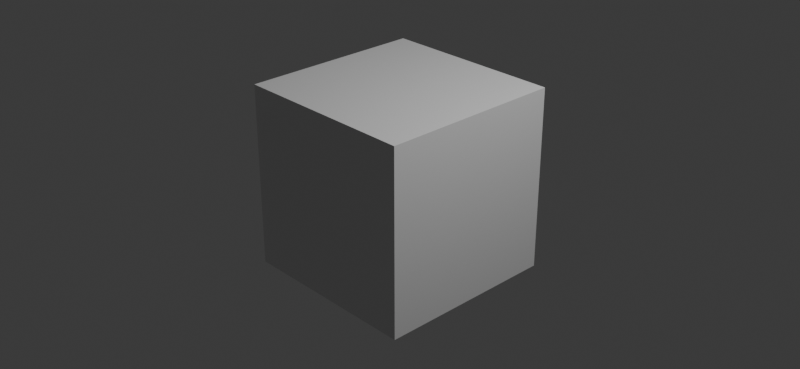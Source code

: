 # Source: node_utility_bit_math.blend  (saved by Blender 5.3.4; exported with 4.5.12 LTS)
import bpy
from mathutils import Matrix  # noqa: F401  (used for matrix-valued properties, if any)

bpy.ops.wm.read_factory_settings(use_empty=True)
scene = bpy.context.scene
scene.name = 'Scene'

# ---- collections
col_collection = bpy.data.collections.new('Collection'); scene.collection.children.link(col_collection)

# ---- materials (node trees are filled in below, after node groups)
mat_material = bpy.data.materials.new('Material')
mat_material.alpha_threshold = 0.0
mat_material.use_backface_culling_lightprobe_volume = False
mat_material.roughness = 0.5
mat_material.line_color = (0.0, 0.0, 0.0, 1.0)

# ---- material node trees
mat_material.use_nodes = True; mat_material.node_tree.nodes.clear()
_N = mat_material.node_tree.nodes; _L = mat_material.node_tree.links
n0 = _N.new('ShaderNodeOutputMaterial'); n0.name = 'Material Output'; n0.location = (200, 100)
n1 = _N.new('ShaderNodeBsdfPrincipled'); n1.name = 'Principled BSDF'; n1.location = (-200, 100)
_L.new(n1.outputs[0], n0.inputs[0])
n0.is_active_output = True

# ---- world
world_world = bpy.data.worlds.new('World'); scene.world = world_world
world_world.use_nodes = True; world_world.node_tree.nodes.clear()
_N = world_world.node_tree.nodes; _L = world_world.node_tree.links
n0 = _N.new('ShaderNodeOutputWorld'); n0.name = 'World Output'; n0.location = (200, 100)
n1 = _N.new('ShaderNodeBackground'); n1.name = 'Background'; n1.location = (-200, 100)
n1.inputs[0].default_value = (0.05088, 0.05088, 0.05088, 1.0)
_L.new(n1.outputs[0], n0.inputs[0])
n0.is_active_output = True
world_world.color = (0.05088, 0.05088, 0.05088)
world_world.sun_shadow_jitter_overblur = 0.0

# ---- cameras
cam_camera = bpy.data.cameras.new('Camera')
cam_camera.clip_end = 100.0
cam_camera.ortho_scale = 7.314

# ---- lights
light_light = bpy.data.lights.new('Light', 'POINT')
light_light.energy = 1000.0
light_light.shadow_soft_size = 0.1

# ---- meshes
me_cube = bpy.data.meshes.new('Cube')
me_cube.from_pydata([(1.0, 1.0, 1.0), (1.0, 1.0, -1.0), (1.0, -1.0, 1.0), (1.0, -1.0, -1.0), (-1.0, 1.0, 1.0), (-1.0, 1.0, -1.0), (-1.0, -1.0, 1.0), (-1.0, -1.0, -1.0)], [], [(0, 4, 6, 2), (3, 2, 6, 7), (7, 6, 4, 5), (5, 1, 3, 7), (1, 0, 2, 3), (5, 4, 0, 1)])
_uv = me_cube.uv_layers.new(name='UVMap')
_uv.uv.foreach_set('vector', [0.625, 0.5, 0.875, 0.5, 0.875, 0.75, 0.625, 0.75, 0.375, 0.75, 0.625, 0.75, 0.625, 1.0, 0.375, 1.0, 0.375, 0.0, 0.625, 0.0, 0.625, 0.25, 0.375, 0.25, 0.125, 0.5, 0.375, 0.5, 0.375, 0.75, 0.125, 0.75, 0.375, 0.5, 0.625, 0.5, 0.625, 0.75, 0.375, 0.75, 0.375, 0.25, 0.625, 0.25, 0.625, 0.5, 0.375, 0.5])
me_cube.materials.append(mat_material)
me_cube.use_mirror_vertex_groups = False
me_cube.update()

# ---- objects
ob_cube = bpy.data.objects.new('Cube', me_cube)
ob_light = bpy.data.objects.new('Light', light_light)
ob_camera = bpy.data.objects.new('Camera', cam_camera)

# ---- transforms, parenting, visibility, modifiers, constraints
ob_cube.location = (0.0, 0.0, 0.0)
ob_cube.lock_rotations_4d = False
ob_cube.empty_display_type = 'ARROWS'
ob_cube.lineart.crease_threshold = 0.0
ob_light.location = (4.076, 1.005, 5.904)
ob_light.rotation_euler = (0.6503, 0.05522, 1.866)
ob_light.lock_rotations_4d = False
ob_light.empty_display_type = 'ARROWS'
ob_light.color = (0.0, 0.0, 0.0, 0.0)
ob_light.lineart.crease_threshold = 0.0
ob_camera.location = (7.359, -6.926, 4.958)
ob_camera.rotation_euler = (1.109, 0.0, 0.8149)
ob_camera.lock_rotations_4d = False
ob_camera.empty_display_type = 'ARROWS'
ob_camera.color = (0.0, 0.0, 0.0, 0.0)
ob_camera.display_type = 'WIRE'
ob_camera.lineart.crease_threshold = 0.0

# ---- collection membership
col_collection.objects.link(ob_cube)
col_collection.objects.link(ob_light)
col_collection.objects.link(ob_camera)

# ---- scene / render settings (as saved in the file)
scene.camera = ob_camera
scene.frame_start = 1; scene.frame_end = 250; scene.frame_set(1)
scene.render.engine = 'BLENDER_EEVEE_NEXT'
scene.render.resolution_x = 256
scene.render.resolution_y = 118
scene.render.bake_bias = 0.0
scene.render.bake_samples = 0
scene.render.compositor_device = 'GPU'
scene.eevee.use_volume_custom_range = False
scene.eevee.fast_gi_thickness_near = 0.1
scene.eevee.fast_gi_thickness_far = 0.0
scene.eevee.ray_tracing_options.screen_trace_thickness = 0.1
bpy.context.view_layer.update()
